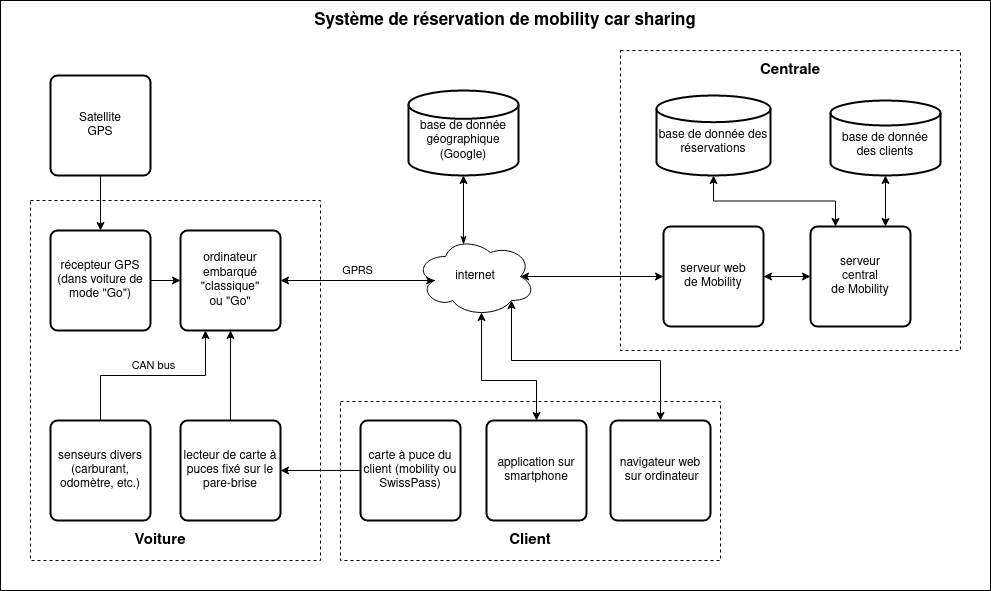

The diagram above was exported from draw.io. Its source (the exported page's mxGraphModel, read from the mxfile embedded in the PNG):
<mxGraphModel dx="1102" dy="610" grid="1" gridSize="10" guides="1" tooltips="1" connect="1" arrows="1" fold="1" page="1" pageScale="1" pageWidth="1169" pageHeight="827" math="0" shadow="0">
  <root>
    <mxCell id="0" />
    <mxCell id="1" parent="0" />
    <mxCell id="2" value="" style="rounded=0;whiteSpace=wrap;html=1;fillColor=none;fontSize=15;" vertex="1" parent="1">
      <mxGeometry x="120" y="40" width="990" height="590" as="geometry" />
    </mxCell>
    <mxCell id="3" value="" style="rounded=0;whiteSpace=wrap;html=1;dashed=1;fillColor=none;fontSize=15;" vertex="1" parent="1">
      <mxGeometry x="460" y="441" width="380" height="159" as="geometry" />
    </mxCell>
    <mxCell id="4" value="" style="rounded=0;whiteSpace=wrap;html=1;dashed=1;fillColor=none;" vertex="1" parent="1">
      <mxGeometry x="150" y="240" width="290" height="360" as="geometry" />
    </mxCell>
    <mxCell id="5" value="" style="rounded=0;whiteSpace=wrap;html=1;dashed=1;fillColor=none;fontSize=15;" vertex="1" parent="1">
      <mxGeometry x="740" y="90" width="340" height="300" as="geometry" />
    </mxCell>
    <mxCell id="6" value="GPRS" style="edgeStyle=orthogonalEdgeStyle;rounded=0;orthogonalLoop=1;jettySize=auto;html=1;exitX=1;exitY=0.5;exitDx=0;exitDy=0;startArrow=classic;startFill=1;entryX=0.16;entryY=0.55;entryDx=0;entryDy=0;entryPerimeter=0;verticalAlign=bottom;" edge="1" source="8" target="18" parent="1">
      <mxGeometry relative="1" as="geometry">
        <mxPoint x="547.2" y="384" as="targetPoint" />
        <mxPoint x="410" y="420" as="sourcePoint" />
      </mxGeometry>
    </mxCell>
    <mxCell id="7" style="edgeStyle=orthogonalEdgeStyle;rounded=0;orthogonalLoop=1;jettySize=auto;html=1;exitX=0.5;exitY=1;exitDx=0;exitDy=0;entryX=0.5;entryY=0;entryDx=0;entryDy=0;startArrow=classic;startFill=1;endArrow=none;endFill=0;" edge="1" source="8" target="27" parent="1">
      <mxGeometry relative="1" as="geometry" />
    </mxCell>
    <mxCell id="8" value="&lt;div&gt;ordinateur embarqué &quot;classique&quot; &lt;br&gt;&lt;/div&gt;&lt;div&gt;ou &quot;Go&quot;&lt;/div&gt;" style="rounded=1;whiteSpace=wrap;html=1;absoluteArcSize=1;arcSize=14;strokeWidth=2;" vertex="1" parent="1">
      <mxGeometry x="300" y="270" width="100" height="100" as="geometry" />
    </mxCell>
    <mxCell id="9" style="edgeStyle=orthogonalEdgeStyle;rounded=0;orthogonalLoop=1;jettySize=auto;html=1;exitX=0.5;exitY=0;exitDx=0;exitDy=0;startArrow=classic;startFill=1;strokeColor=#000000;entryX=0.55;entryY=0.95;entryDx=0;entryDy=0;entryPerimeter=0;" edge="1" source="10" target="18" parent="1">
      <mxGeometry relative="1" as="geometry">
        <mxPoint x="597" y="364" as="targetPoint" />
        <Array as="points">
          <mxPoint x="656" y="420" />
          <mxPoint x="601" y="420" />
        </Array>
      </mxGeometry>
    </mxCell>
    <mxCell id="10" value="application sur smartphone" style="rounded=1;whiteSpace=wrap;html=1;absoluteArcSize=1;arcSize=14;strokeWidth=2;" vertex="1" parent="1">
      <mxGeometry x="606" y="460" width="100" height="100" as="geometry" />
    </mxCell>
    <mxCell id="11" style="edgeStyle=elbowEdgeStyle;rounded=0;orthogonalLoop=1;jettySize=auto;html=1;exitX=0.5;exitY=0;exitDx=0;exitDy=0;entryX=0.8;entryY=0.8;entryDx=0;entryDy=0;entryPerimeter=0;startArrow=classic;startFill=1;endArrow=classic;endFill=1;elbow=vertical;" edge="1" source="12" target="18" parent="1">
      <mxGeometry relative="1" as="geometry" />
    </mxCell>
    <mxCell id="12" value="navigateur web&lt;br&gt;&amp;nbsp;sur ordinateur" style="rounded=1;whiteSpace=wrap;html=1;absoluteArcSize=1;arcSize=14;strokeWidth=2;" vertex="1" parent="1">
      <mxGeometry x="730" y="460" width="100" height="100" as="geometry" />
    </mxCell>
    <mxCell id="13" style="edgeStyle=orthogonalEdgeStyle;rounded=0;orthogonalLoop=1;jettySize=auto;html=1;exitX=0.5;exitY=1;exitDx=0;exitDy=0;exitPerimeter=0;entryX=0.25;entryY=0;entryDx=0;entryDy=0;startArrow=classic;startFill=1;" edge="1" source="14" target="31" parent="1">
      <mxGeometry relative="1" as="geometry">
        <mxPoint x="915" y="300" as="targetPoint" />
      </mxGeometry>
    </mxCell>
    <mxCell id="14" value="&lt;br&gt;base de donnée des &lt;br&gt;réservations" style="strokeWidth=2;html=1;shape=mxgraph.flowchart.database;whiteSpace=wrap;" vertex="1" parent="1">
      <mxGeometry x="776" y="135" width="114" height="80" as="geometry" />
    </mxCell>
    <mxCell id="15" style="edgeStyle=orthogonalEdgeStyle;rounded=0;orthogonalLoop=1;jettySize=auto;html=1;exitX=0.5;exitY=1;exitDx=0;exitDy=0;exitPerimeter=0;entryX=0.75;entryY=0;entryDx=0;entryDy=0;startArrow=classic;startFill=1;strokeColor=#000000;" edge="1" source="16" target="31" parent="1">
      <mxGeometry relative="1" as="geometry">
        <mxPoint x="949" y="298" as="targetPoint" />
      </mxGeometry>
    </mxCell>
    <mxCell id="16" value="&lt;br&gt;base de donnée des clients" style="strokeWidth=2;html=1;shape=mxgraph.flowchart.database;whiteSpace=wrap;" vertex="1" parent="1">
      <mxGeometry x="950" y="140" width="110" height="75" as="geometry" />
    </mxCell>
    <mxCell id="17" style="edgeStyle=orthogonalEdgeStyle;rounded=0;orthogonalLoop=1;jettySize=auto;html=1;exitX=0.875;exitY=0.5;exitDx=0;exitDy=0;exitPerimeter=0;entryX=0;entryY=0.5;entryDx=0;entryDy=0;startArrow=classic;startFill=1;" edge="1" source="18" target="28" parent="1">
      <mxGeometry relative="1" as="geometry">
        <mxPoint x="684" y="330" as="targetPoint" />
      </mxGeometry>
    </mxCell>
    <mxCell id="18" value="internet" style="ellipse;shape=cloud;whiteSpace=wrap;html=1;" vertex="1" parent="1">
      <mxGeometry x="535" y="276" width="120" height="80" as="geometry" />
    </mxCell>
    <mxCell id="19" style="edgeStyle=orthogonalEdgeStyle;rounded=0;orthogonalLoop=1;jettySize=auto;html=1;exitX=1;exitY=0.5;exitDx=0;exitDy=0;entryX=0;entryY=0.5;entryDx=0;entryDy=0;startArrow=none;startFill=0;" edge="1" source="21" target="8" parent="1">
      <mxGeometry relative="1" as="geometry">
        <mxPoint x="220" y="390" as="targetPoint" />
      </mxGeometry>
    </mxCell>
    <mxCell id="20" style="edgeStyle=orthogonalEdgeStyle;rounded=0;orthogonalLoop=1;jettySize=auto;html=1;exitX=0.5;exitY=0;exitDx=0;exitDy=0;startArrow=classic;startFill=1;entryX=0.5;entryY=1;entryDx=0;entryDy=0;endArrow=none;endFill=0;" edge="1" source="21" target="32" parent="1">
      <mxGeometry relative="1" as="geometry">
        <mxPoint x="472" y="200.10000000000002" as="targetPoint" />
      </mxGeometry>
    </mxCell>
    <mxCell id="21" value="récepteur GPS (dans voiture de mode &quot;Go&quot;)" style="rounded=1;whiteSpace=wrap;html=1;absoluteArcSize=1;arcSize=14;strokeWidth=2;" vertex="1" parent="1">
      <mxGeometry x="170" y="270" width="100" height="100" as="geometry" />
    </mxCell>
    <mxCell id="22" value="Centrale" style="text;html=1;strokeColor=none;fillColor=none;align=center;verticalAlign=middle;whiteSpace=wrap;rounded=0;dashed=1;fontStyle=1;fontSize=15;" vertex="1" parent="1">
      <mxGeometry x="890" y="100" width="40" height="20" as="geometry" />
    </mxCell>
    <mxCell id="23" value="Client" style="text;html=1;strokeColor=none;fillColor=none;align=center;verticalAlign=middle;whiteSpace=wrap;rounded=0;dashed=1;fontStyle=1;fontSize=15;" vertex="1" parent="1">
      <mxGeometry x="630" y="570" width="40" height="20" as="geometry" />
    </mxCell>
    <mxCell id="24" value="Système de réservation de mobility car sharing" style="text;html=1;strokeColor=none;fillColor=none;align=center;verticalAlign=middle;whiteSpace=wrap;rounded=0;fontSize=17;fontStyle=1" vertex="1" parent="1">
      <mxGeometry x="360" y="50" width="530" height="20" as="geometry" />
    </mxCell>
    <mxCell id="25" value="carte à puce du client (mobility ou SwissPass)" style="rounded=1;whiteSpace=wrap;html=1;absoluteArcSize=1;arcSize=14;strokeWidth=2;" vertex="1" parent="1">
      <mxGeometry x="480" y="460" width="100" height="100" as="geometry" />
    </mxCell>
    <mxCell id="26" style="edgeStyle=orthogonalEdgeStyle;rounded=0;orthogonalLoop=1;jettySize=auto;html=1;exitX=1;exitY=0.5;exitDx=0;exitDy=0;startArrow=classic;startFill=1;endArrow=none;endFill=0;" edge="1" source="27" target="25" parent="1">
      <mxGeometry relative="1" as="geometry" />
    </mxCell>
    <mxCell id="27" value="lecteur de carte à puces fixé sur le pare-brise" style="rounded=1;whiteSpace=wrap;html=1;absoluteArcSize=1;arcSize=14;strokeWidth=2;" vertex="1" parent="1">
      <mxGeometry x="300" y="460" width="100" height="100" as="geometry" />
    </mxCell>
    <mxCell id="28" value="&lt;div&gt;serveur web&lt;/div&gt;&lt;div&gt;de Mobility&lt;br&gt;&lt;/div&gt;" style="rounded=1;whiteSpace=wrap;html=1;absoluteArcSize=1;arcSize=14;strokeWidth=2;" vertex="1" parent="1">
      <mxGeometry x="783" y="266" width="100" height="100" as="geometry" />
    </mxCell>
    <mxCell id="29" style="edgeStyle=orthogonalEdgeStyle;rounded=0;orthogonalLoop=1;jettySize=auto;html=1;entryX=1;entryY=0.5;entryDx=0;entryDy=0;startArrow=classic;startFill=1;" edge="1" source="31" target="28" parent="1">
      <mxGeometry relative="1" as="geometry" />
    </mxCell>
    <mxCell id="30" style="edgeStyle=orthogonalEdgeStyle;rounded=0;orthogonalLoop=1;jettySize=auto;html=1;exitX=0.4;exitY=0.1;exitDx=0;exitDy=0;entryX=0.5;entryY=1;entryDx=0;entryDy=0;entryPerimeter=0;startArrow=classicThin;startFill=1;exitPerimeter=0;" edge="1" source="18" target="33" parent="1">
      <mxGeometry relative="1" as="geometry">
        <Array as="points" />
      </mxGeometry>
    </mxCell>
    <mxCell id="31" value="&lt;div&gt;serveur &lt;br&gt;&lt;/div&gt;&lt;div&gt;central&lt;/div&gt;&lt;div&gt;de Mobility&lt;br&gt;&lt;/div&gt;" style="rounded=1;whiteSpace=wrap;html=1;absoluteArcSize=1;arcSize=14;strokeWidth=2;" vertex="1" parent="1">
      <mxGeometry x="930" y="266" width="100" height="100" as="geometry" />
    </mxCell>
    <mxCell id="32" value="&lt;div&gt;Satellite&lt;/div&gt;&lt;div&gt;GPS&lt;br&gt;&lt;/div&gt;" style="rounded=1;whiteSpace=wrap;html=1;absoluteArcSize=1;arcSize=14;strokeWidth=2;" vertex="1" parent="1">
      <mxGeometry x="170" y="115" width="100" height="100" as="geometry" />
    </mxCell>
    <mxCell id="33" value="&lt;br&gt;&lt;div&gt;base de donnée&lt;/div&gt;&lt;div&gt;géographique (Google)&lt;br&gt;&lt;/div&gt;" style="strokeWidth=2;html=1;shape=mxgraph.flowchart.database;whiteSpace=wrap;" vertex="1" parent="1">
      <mxGeometry x="528" y="130" width="110" height="85" as="geometry" />
    </mxCell>
    <mxCell id="34" value="CAN bus" style="rounded=0;orthogonalLoop=1;jettySize=auto;html=1;startArrow=none;startFill=0;exitX=0.5;exitY=0;exitDx=0;exitDy=0;edgeStyle=orthogonalEdgeStyle;verticalAlign=bottom;entryX=0.25;entryY=1;entryDx=0;entryDy=0;" edge="1" source="35" target="8" parent="1">
      <mxGeometry relative="1" as="geometry">
        <mxPoint x="318" y="333" as="targetPoint" />
      </mxGeometry>
    </mxCell>
    <mxCell id="35" value="senseurs divers (carburant, odomètre, etc.)" style="rounded=1;whiteSpace=wrap;html=1;absoluteArcSize=1;arcSize=14;strokeWidth=2;fillColor=none;" vertex="1" parent="1">
      <mxGeometry x="170" y="460" width="100" height="100" as="geometry" />
    </mxCell>
    <mxCell id="36" value="Voiture" style="text;html=1;strokeColor=none;fillColor=none;align=center;verticalAlign=middle;whiteSpace=wrap;rounded=0;dashed=1;fontStyle=1;fontSize=15;" vertex="1" parent="1">
      <mxGeometry x="260" y="570" width="40" height="20" as="geometry" />
    </mxCell>
  </root>
</mxGraphModel>